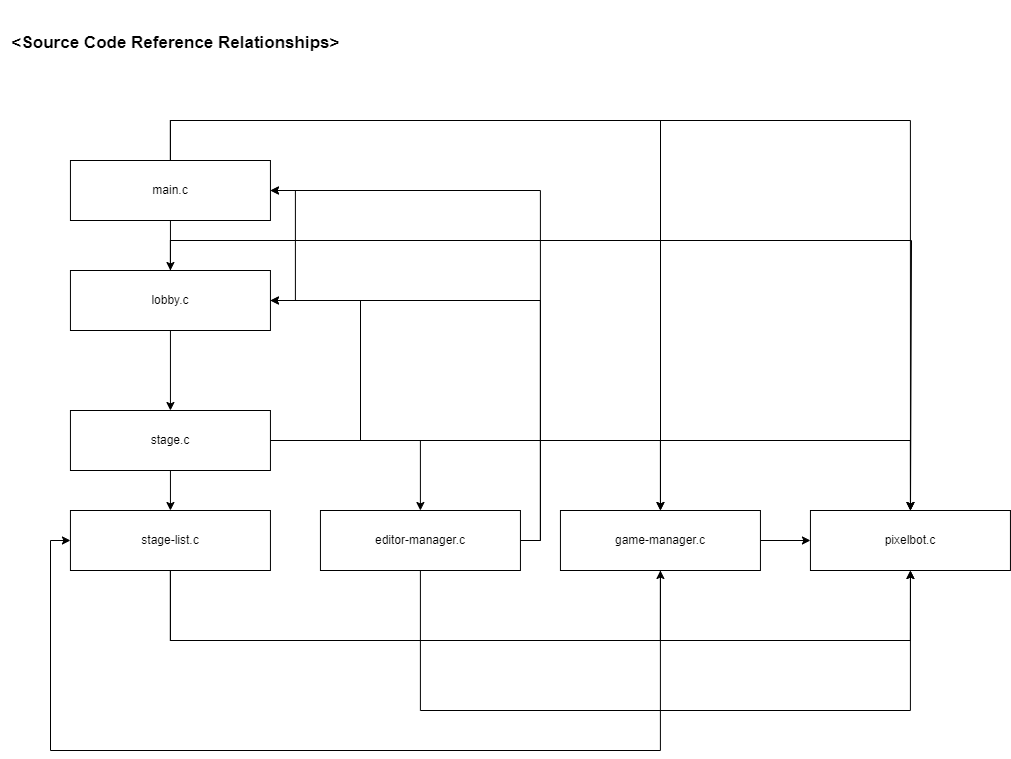

The diagram above was exported from draw.io. Its source (the exported page's mxGraphModel, read from the mxfile embedded in the PNG):
<mxGraphModel dx="1434" dy="784" grid="1" gridSize="10" guides="1" tooltips="1" connect="1" arrows="1" fold="1" page="1" pageScale="1" pageWidth="827" pageHeight="1169" background="#FFFFFF" math="0" shadow="0">
  <root>
    <mxCell id="0" />
    <mxCell id="1" parent="0" />
    <mxCell id="AmXF-tBrq6jCieQ9LOox-5" style="edgeStyle=orthogonalEdgeStyle;rounded=0;orthogonalLoop=1;jettySize=auto;html=1;labelBackgroundColor=none;fontColor=default;" edge="1" parent="1" source="AmXF-tBrq6jCieQ9LOox-2" target="AmXF-tBrq6jCieQ9LOox-6">
      <mxGeometry relative="1" as="geometry">
        <mxPoint x="169.94" y="380" as="targetPoint" />
      </mxGeometry>
    </mxCell>
    <mxCell id="AmXF-tBrq6jCieQ9LOox-35" style="edgeStyle=orthogonalEdgeStyle;rounded=0;orthogonalLoop=1;jettySize=auto;html=1;entryX=0.5;entryY=0;entryDx=0;entryDy=0;labelBackgroundColor=none;fontColor=default;" edge="1" parent="1" source="AmXF-tBrq6jCieQ9LOox-2" target="AmXF-tBrq6jCieQ9LOox-25">
      <mxGeometry relative="1" as="geometry">
        <Array as="points">
          <mxPoint x="170" y="120" />
          <mxPoint x="910" y="120" />
        </Array>
      </mxGeometry>
    </mxCell>
    <mxCell id="AmXF-tBrq6jCieQ9LOox-36" style="edgeStyle=orthogonalEdgeStyle;rounded=0;orthogonalLoop=1;jettySize=auto;html=1;labelBackgroundColor=none;fontColor=default;" edge="1" parent="1" source="AmXF-tBrq6jCieQ9LOox-2" target="AmXF-tBrq6jCieQ9LOox-24">
      <mxGeometry relative="1" as="geometry">
        <Array as="points">
          <mxPoint x="170" y="120" />
          <mxPoint x="660" y="120" />
        </Array>
      </mxGeometry>
    </mxCell>
    <mxCell id="AmXF-tBrq6jCieQ9LOox-2" value="main.c" style="rounded=0;whiteSpace=wrap;html=1;labelBackgroundColor=none;" vertex="1" parent="1">
      <mxGeometry x="69.94" y="160" width="200" height="60" as="geometry" />
    </mxCell>
    <mxCell id="AmXF-tBrq6jCieQ9LOox-8" value="" style="edgeStyle=orthogonalEdgeStyle;rounded=0;orthogonalLoop=1;jettySize=auto;html=1;labelBackgroundColor=none;fontColor=default;" edge="1" parent="1" source="AmXF-tBrq6jCieQ9LOox-6" target="AmXF-tBrq6jCieQ9LOox-7">
      <mxGeometry relative="1" as="geometry" />
    </mxCell>
    <mxCell id="AmXF-tBrq6jCieQ9LOox-12" style="edgeStyle=orthogonalEdgeStyle;rounded=0;orthogonalLoop=1;jettySize=auto;html=1;entryX=1;entryY=0.5;entryDx=0;entryDy=0;labelBackgroundColor=none;fontColor=default;" edge="1" parent="1" source="AmXF-tBrq6jCieQ9LOox-6" target="AmXF-tBrq6jCieQ9LOox-2">
      <mxGeometry relative="1" as="geometry">
        <Array as="points">
          <mxPoint x="294.94" y="300" />
          <mxPoint x="294.94" y="190" />
        </Array>
      </mxGeometry>
    </mxCell>
    <mxCell id="AmXF-tBrq6jCieQ9LOox-37" style="edgeStyle=orthogonalEdgeStyle;rounded=0;orthogonalLoop=1;jettySize=auto;html=1;labelBackgroundColor=none;fontColor=default;" edge="1" parent="1" source="AmXF-tBrq6jCieQ9LOox-6">
      <mxGeometry relative="1" as="geometry">
        <mxPoint x="909.9999999999998" y="510" as="targetPoint" />
        <Array as="points">
          <mxPoint x="170" y="240" />
          <mxPoint x="911" y="240" />
          <mxPoint x="911" y="510" />
        </Array>
      </mxGeometry>
    </mxCell>
    <mxCell id="AmXF-tBrq6jCieQ9LOox-6" value="lobby.c" style="rounded=0;whiteSpace=wrap;html=1;labelBackgroundColor=none;" vertex="1" parent="1">
      <mxGeometry x="69.94" y="270" width="200" height="60" as="geometry" />
    </mxCell>
    <mxCell id="AmXF-tBrq6jCieQ9LOox-15" style="edgeStyle=orthogonalEdgeStyle;rounded=0;orthogonalLoop=1;jettySize=auto;html=1;labelBackgroundColor=none;fontColor=default;" edge="1" parent="1" source="AmXF-tBrq6jCieQ9LOox-7" target="AmXF-tBrq6jCieQ9LOox-16">
      <mxGeometry relative="1" as="geometry">
        <mxPoint x="169.94" y="610" as="targetPoint" />
      </mxGeometry>
    </mxCell>
    <mxCell id="AmXF-tBrq6jCieQ9LOox-18" style="edgeStyle=orthogonalEdgeStyle;rounded=0;orthogonalLoop=1;jettySize=auto;html=1;entryX=1;entryY=0.5;entryDx=0;entryDy=0;labelBackgroundColor=none;fontColor=default;" edge="1" parent="1" source="AmXF-tBrq6jCieQ9LOox-7" target="AmXF-tBrq6jCieQ9LOox-6">
      <mxGeometry relative="1" as="geometry">
        <Array as="points">
          <mxPoint x="360" y="440" />
          <mxPoint x="360" y="300" />
        </Array>
      </mxGeometry>
    </mxCell>
    <mxCell id="AmXF-tBrq6jCieQ9LOox-21" style="edgeStyle=orthogonalEdgeStyle;rounded=0;orthogonalLoop=1;jettySize=auto;html=1;labelBackgroundColor=none;fontColor=default;" edge="1" parent="1" source="AmXF-tBrq6jCieQ9LOox-7" target="AmXF-tBrq6jCieQ9LOox-22">
      <mxGeometry relative="1" as="geometry">
        <mxPoint x="389.94" y="500" as="targetPoint" />
      </mxGeometry>
    </mxCell>
    <mxCell id="AmXF-tBrq6jCieQ9LOox-23" style="edgeStyle=orthogonalEdgeStyle;rounded=0;orthogonalLoop=1;jettySize=auto;html=1;labelBackgroundColor=none;fontColor=default;" edge="1" parent="1" source="AmXF-tBrq6jCieQ9LOox-7" target="AmXF-tBrq6jCieQ9LOox-24">
      <mxGeometry relative="1" as="geometry">
        <mxPoint x="629.94" y="510" as="targetPoint" />
      </mxGeometry>
    </mxCell>
    <mxCell id="AmXF-tBrq6jCieQ9LOox-39" style="edgeStyle=orthogonalEdgeStyle;rounded=0;orthogonalLoop=1;jettySize=auto;html=1;entryX=0.5;entryY=0;entryDx=0;entryDy=0;labelBackgroundColor=none;fontColor=default;" edge="1" parent="1" source="AmXF-tBrq6jCieQ9LOox-7" target="AmXF-tBrq6jCieQ9LOox-25">
      <mxGeometry relative="1" as="geometry" />
    </mxCell>
    <mxCell id="AmXF-tBrq6jCieQ9LOox-7" value="stage.c" style="whiteSpace=wrap;html=1;rounded=0;labelBackgroundColor=none;" vertex="1" parent="1">
      <mxGeometry x="69.94" y="410" width="200" height="60" as="geometry" />
    </mxCell>
    <mxCell id="AmXF-tBrq6jCieQ9LOox-14" value="&lt;font style=&quot;font-size: 17px;&quot;&gt;&amp;lt;Source Code Reference Relationships&amp;gt;&lt;/font&gt;" style="text;strokeColor=none;fillColor=none;html=1;fontSize=24;fontStyle=1;verticalAlign=middle;align=center;rounded=0;labelBackgroundColor=none;" vertex="1" parent="1">
      <mxGeometry width="350" height="80" as="geometry" />
    </mxCell>
    <mxCell id="AmXF-tBrq6jCieQ9LOox-29" style="edgeStyle=orthogonalEdgeStyle;rounded=0;orthogonalLoop=1;jettySize=auto;html=1;entryX=0.5;entryY=1;entryDx=0;entryDy=0;labelBackgroundColor=none;fontColor=default;" edge="1" parent="1" source="AmXF-tBrq6jCieQ9LOox-16" target="AmXF-tBrq6jCieQ9LOox-25">
      <mxGeometry relative="1" as="geometry">
        <Array as="points">
          <mxPoint x="169.94" y="640" />
          <mxPoint x="909.94" y="640" />
        </Array>
      </mxGeometry>
    </mxCell>
    <mxCell id="AmXF-tBrq6jCieQ9LOox-31" style="edgeStyle=orthogonalEdgeStyle;rounded=0;orthogonalLoop=1;jettySize=auto;html=1;entryX=0.5;entryY=1;entryDx=0;entryDy=0;labelBackgroundColor=none;fontColor=default;" edge="1" parent="1" source="AmXF-tBrq6jCieQ9LOox-16" target="AmXF-tBrq6jCieQ9LOox-24">
      <mxGeometry relative="1" as="geometry">
        <Array as="points">
          <mxPoint x="169.94" y="640" />
          <mxPoint x="659.94" y="640" />
        </Array>
      </mxGeometry>
    </mxCell>
    <mxCell id="AmXF-tBrq6jCieQ9LOox-16" value="stage-list.c" style="rounded=0;whiteSpace=wrap;html=1;labelBackgroundColor=none;" vertex="1" parent="1">
      <mxGeometry x="69.94" y="510" width="200" height="60" as="geometry" />
    </mxCell>
    <mxCell id="AmXF-tBrq6jCieQ9LOox-32" style="edgeStyle=orthogonalEdgeStyle;rounded=0;orthogonalLoop=1;jettySize=auto;html=1;entryX=0.5;entryY=1;entryDx=0;entryDy=0;labelBackgroundColor=none;fontColor=default;" edge="1" parent="1" source="AmXF-tBrq6jCieQ9LOox-22" target="AmXF-tBrq6jCieQ9LOox-25">
      <mxGeometry relative="1" as="geometry">
        <Array as="points">
          <mxPoint x="419.94" y="710" />
          <mxPoint x="909.94" y="710" />
        </Array>
      </mxGeometry>
    </mxCell>
    <mxCell id="AmXF-tBrq6jCieQ9LOox-33" style="edgeStyle=orthogonalEdgeStyle;rounded=0;orthogonalLoop=1;jettySize=auto;html=1;entryX=1;entryY=0.5;entryDx=0;entryDy=0;labelBackgroundColor=none;fontColor=default;" edge="1" parent="1" source="AmXF-tBrq6jCieQ9LOox-22" target="AmXF-tBrq6jCieQ9LOox-2">
      <mxGeometry relative="1" as="geometry">
        <Array as="points">
          <mxPoint x="539.94" y="540" />
          <mxPoint x="539.94" y="190" />
        </Array>
      </mxGeometry>
    </mxCell>
    <mxCell id="AmXF-tBrq6jCieQ9LOox-34" style="edgeStyle=orthogonalEdgeStyle;rounded=0;orthogonalLoop=1;jettySize=auto;html=1;entryX=1;entryY=0.5;entryDx=0;entryDy=0;labelBackgroundColor=none;fontColor=default;" edge="1" parent="1" source="AmXF-tBrq6jCieQ9LOox-22" target="AmXF-tBrq6jCieQ9LOox-6">
      <mxGeometry relative="1" as="geometry">
        <Array as="points">
          <mxPoint x="539.94" y="540" />
          <mxPoint x="539.94" y="300" />
        </Array>
      </mxGeometry>
    </mxCell>
    <mxCell id="AmXF-tBrq6jCieQ9LOox-22" value="editor-manager.c" style="rounded=0;whiteSpace=wrap;html=1;labelBackgroundColor=none;" vertex="1" parent="1">
      <mxGeometry x="319.94" y="510" width="200" height="60" as="geometry" />
    </mxCell>
    <mxCell id="AmXF-tBrq6jCieQ9LOox-30" style="edgeStyle=orthogonalEdgeStyle;rounded=0;orthogonalLoop=1;jettySize=auto;html=1;entryX=0;entryY=0.5;entryDx=0;entryDy=0;labelBackgroundColor=none;fontColor=default;" edge="1" parent="1" source="AmXF-tBrq6jCieQ9LOox-24" target="AmXF-tBrq6jCieQ9LOox-25">
      <mxGeometry relative="1" as="geometry" />
    </mxCell>
    <mxCell id="AmXF-tBrq6jCieQ9LOox-40" style="edgeStyle=orthogonalEdgeStyle;rounded=0;orthogonalLoop=1;jettySize=auto;html=1;entryX=0;entryY=0.5;entryDx=0;entryDy=0;labelBackgroundColor=none;fontColor=default;" edge="1" parent="1" source="AmXF-tBrq6jCieQ9LOox-24" target="AmXF-tBrq6jCieQ9LOox-16">
      <mxGeometry relative="1" as="geometry">
        <Array as="points">
          <mxPoint x="660" y="750" />
          <mxPoint x="50" y="750" />
          <mxPoint x="50" y="540" />
        </Array>
      </mxGeometry>
    </mxCell>
    <mxCell id="AmXF-tBrq6jCieQ9LOox-24" value="game-manager.c" style="rounded=0;whiteSpace=wrap;html=1;labelBackgroundColor=none;" vertex="1" parent="1">
      <mxGeometry x="559.94" y="510" width="200" height="60" as="geometry" />
    </mxCell>
    <mxCell id="AmXF-tBrq6jCieQ9LOox-25" value="pixelbot.c" style="rounded=0;whiteSpace=wrap;html=1;labelBackgroundColor=none;" vertex="1" parent="1">
      <mxGeometry x="809.94" y="510" width="200" height="60" as="geometry" />
    </mxCell>
  </root>
</mxGraphModel>